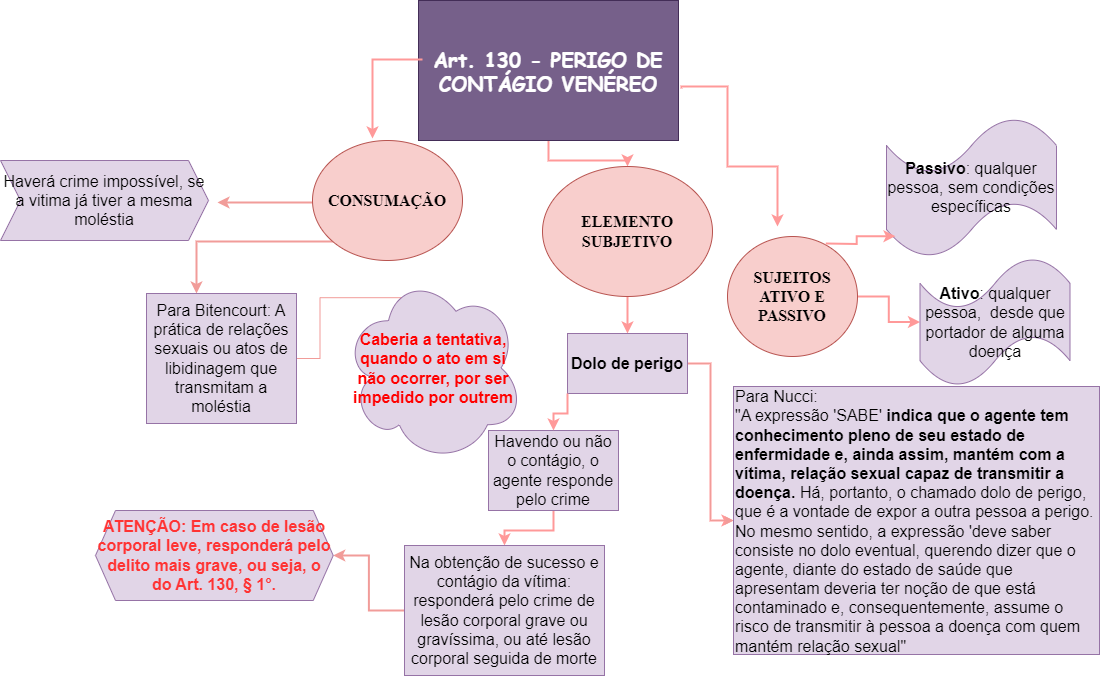

The diagram above was exported from draw.io. Its source (the exported page's mxGraphModel, read from the mxfile embedded in the PNG):
<mxGraphModel dx="1834" dy="751" grid="0" gridSize="10" guides="1" tooltips="1" connect="1" arrows="1" fold="1" page="0" pageScale="1" pageWidth="827" pageHeight="1169" math="0" shadow="0">
  <root>
    <mxCell id="0" />
    <mxCell id="1" parent="0" />
    <mxCell id="q0mfZpQVglZH_S5UrTED-1" value="" style="edgeStyle=orthogonalEdgeStyle;rounded=0;orthogonalLoop=1;jettySize=auto;html=1;strokeColor=#FF9999;fontColor=#FEFAE0;fillColor=#BC6C25;strokeWidth=2;" parent="1" source="q0mfZpQVglZH_S5UrTED-2" target="q0mfZpQVglZH_S5UrTED-15" edge="1">
      <mxGeometry relative="1" as="geometry" />
    </mxCell>
    <mxCell id="q0mfZpQVglZH_S5UrTED-2" value="&lt;font style=&quot;font-size: 20px;&quot;&gt;&lt;b style=&quot;font-size: 20px;&quot;&gt;Art. 130 - PERIGO DE CONTÁGIO VENÉREO&lt;/b&gt;&lt;/font&gt;" style="rounded=0;whiteSpace=wrap;html=1;fillColor=#76608a;labelBackgroundColor=none;fontSize=20;fontFamily=Comic Sans MS;fontColor=#ffffff;strokeColor=#432D57;" parent="1" vertex="1">
      <mxGeometry x="112" y="237" width="260" height="140" as="geometry" />
    </mxCell>
    <mxCell id="q0mfZpQVglZH_S5UrTED-9" value="" style="edgeStyle=orthogonalEdgeStyle;rounded=0;orthogonalLoop=1;jettySize=auto;html=1;strokeColor=#FF9999;fontSize=14;strokeWidth=2;" parent="1" edge="1">
      <mxGeometry relative="1" as="geometry">
        <mxPoint x="375" y="325" as="sourcePoint" />
        <mxPoint x="471" y="463" as="targetPoint" />
        <Array as="points">
          <mxPoint x="421" y="323" />
          <mxPoint x="421" y="403" />
          <mxPoint x="471" y="403" />
        </Array>
      </mxGeometry>
    </mxCell>
    <mxCell id="q0mfZpQVglZH_S5UrTED-11" value="" style="edgeStyle=orthogonalEdgeStyle;rounded=0;orthogonalLoop=1;jettySize=auto;html=1;strokeColor=#FF9999;fontColor=#FEFAE0;fillColor=#BC6C25;strokeWidth=2;fontSize=16;" parent="1" source="q0mfZpQVglZH_S5UrTED-12" target="q0mfZpQVglZH_S5UrTED-13" edge="1">
      <mxGeometry relative="1" as="geometry" />
    </mxCell>
    <mxCell id="q0mfZpQVglZH_S5UrTED-12" value="SUJEITOS ATIVO E PASSIVO" style="ellipse;whiteSpace=wrap;html=1;strokeColor=#b85450;fillColor=#f8cecc;fontStyle=1;fontFamily=Times New Roman;fontSize=16;" parent="1" vertex="1">
      <mxGeometry x="421" y="473" width="130" height="120" as="geometry" />
    </mxCell>
    <mxCell id="q0mfZpQVglZH_S5UrTED-13" value="&lt;b&gt;Ativo&lt;/b&gt;: qualquer pessoa,&amp;nbsp; desde que portador de alguma doença" style="shape=tape;whiteSpace=wrap;html=1;strokeColor=#9673a6;fillColor=#e1d5e7;fontSize=16;" parent="1" vertex="1">
      <mxGeometry x="613.5" y="494" width="150" height="129" as="geometry" />
    </mxCell>
    <mxCell id="q0mfZpQVglZH_S5UrTED-14" value="" style="edgeStyle=orthogonalEdgeStyle;rounded=0;orthogonalLoop=1;jettySize=auto;html=1;strokeColor=#FF9999;fontColor=#FEFAE0;fillColor=#BC6C25;strokeWidth=2;fontSize=16;" parent="1" source="q0mfZpQVglZH_S5UrTED-15" target="q0mfZpQVglZH_S5UrTED-18" edge="1">
      <mxGeometry relative="1" as="geometry" />
    </mxCell>
    <mxCell id="q0mfZpQVglZH_S5UrTED-15" value="ELEMENTO SUBJETIVO" style="ellipse;whiteSpace=wrap;html=1;strokeColor=#b85450;fillColor=#f8cecc;fontSize=16;fontStyle=1;fontFamily=Times New Roman;" parent="1" vertex="1">
      <mxGeometry x="236" y="403" width="170" height="130" as="geometry" />
    </mxCell>
    <mxCell id="q0mfZpQVglZH_S5UrTED-16" value="" style="edgeStyle=orthogonalEdgeStyle;rounded=0;orthogonalLoop=1;jettySize=auto;html=1;strokeColor=#FF9999;fontColor=#FEFAE0;fillColor=#BC6C25;strokeWidth=2;fontSize=16;" parent="1" source="q0mfZpQVglZH_S5UrTED-18" target="q0mfZpQVglZH_S5UrTED-19" edge="1">
      <mxGeometry relative="1" as="geometry" />
    </mxCell>
    <mxCell id="q0mfZpQVglZH_S5UrTED-17" value="" style="edgeStyle=orthogonalEdgeStyle;rounded=0;orthogonalLoop=1;jettySize=auto;html=1;strokeColor=#F19C99;fontFamily=Helvetica;fontSize=16;fontColor=default;fillColor=#BC6C25;" parent="1" source="q0mfZpQVglZH_S5UrTED-18" target="q0mfZpQVglZH_S5UrTED-19" edge="1">
      <mxGeometry relative="1" as="geometry" />
    </mxCell>
    <mxCell id="q0mfZpQVglZH_S5UrTED-18" value="Dolo de perigo" style="whiteSpace=wrap;html=1;fontSize=16;fontFamily=Helvetica;fillColor=#e1d5e7;strokeColor=#9673a6;fontStyle=1;" parent="1" vertex="1">
      <mxGeometry x="261" y="570" width="120" height="60" as="geometry" />
    </mxCell>
    <mxCell id="q0mfZpQVglZH_S5UrTED-19" value="Para Nucci:&amp;nbsp;&lt;br style=&quot;border-color: var(--border-color); font-size: 16px;&quot;&gt;&lt;span style=&quot;font-size: 16px;&quot;&gt;&quot;A expressão 'SABE' &lt;b style=&quot;font-size: 16px;&quot;&gt;indica que o agente tem conhecimento pleno de seu estado de enfermidade e, ainda assim, mantém com a vítima, relação sexual capaz de transmitir a doença.&lt;/b&gt; Há, portanto, o chamado dolo de perigo, que é a vontade de expor a outra pessoa a perigo. No mesmo sentido, a expressão 'deve saber consiste no dolo eventual, querendo dizer que o agente, diante do estado de saúde que apresentam deveria ter noção de que está contaminado e, consequentemente, assume o risco de transmitir à pessoa a doença com quem mantém relação sexual&quot;&lt;/span&gt;" style="text;html=1;strokeColor=#9673a6;fillColor=#e1d5e7;align=left;verticalAlign=middle;whiteSpace=wrap;rounded=0;fontSize=16;spacingTop=1;" parent="1" vertex="1">
      <mxGeometry x="427" y="623" width="366" height="268" as="geometry" />
    </mxCell>
    <mxCell id="q0mfZpQVglZH_S5UrTED-20" value="" style="edgeStyle=orthogonalEdgeStyle;rounded=0;orthogonalLoop=1;jettySize=auto;html=1;strokeColor=#FF9999;fontFamily=Helvetica;fontSize=12;fontColor=default;fillColor=#BC6C25;strokeWidth=2;" parent="1" source="q0mfZpQVglZH_S5UrTED-21" target="q0mfZpQVglZH_S5UrTED-23" edge="1">
      <mxGeometry relative="1" as="geometry" />
    </mxCell>
    <mxCell id="q0mfZpQVglZH_S5UrTED-21" value="Havendo ou não o contágio, o agente responde pelo crime" style="whiteSpace=wrap;html=1;strokeColor=#9673a6;align=center;verticalAlign=middle;fontFamily=Helvetica;fontSize=16;fontColor=default;fillColor=#e1d5e7;gradientColor=none;" parent="1" vertex="1">
      <mxGeometry x="182" y="667" width="130" height="80" as="geometry" />
    </mxCell>
    <mxCell id="DJShF73CBYNpAolg6Zyu-4" value="" style="edgeStyle=orthogonalEdgeStyle;rounded=0;orthogonalLoop=1;jettySize=auto;html=1;strokeColor=#F19C99;strokeWidth=2;" edge="1" parent="1" source="q0mfZpQVglZH_S5UrTED-23" target="q0mfZpQVglZH_S5UrTED-24">
      <mxGeometry relative="1" as="geometry" />
    </mxCell>
    <mxCell id="q0mfZpQVglZH_S5UrTED-23" value="Na obtenção de sucesso e contágio da vítima: responderá pelo crime de lesão corporal grave ou gravíssima, ou até lesão corporal seguida de morte" style="whiteSpace=wrap;html=1;strokeColor=#9673a6;align=center;verticalAlign=middle;fontFamily=Helvetica;fontSize=16;fontColor=default;fillColor=#e1d5e7;gradientColor=none;" parent="1" vertex="1">
      <mxGeometry x="98" y="782" width="200" height="130" as="geometry" />
    </mxCell>
    <mxCell id="q0mfZpQVglZH_S5UrTED-24" value="&lt;b&gt;ATENÇÃO: Em caso de lesão corporal leve, responderá pelo delito mais grave, ou seja, o do Art. 130, § 1°.&lt;/b&gt;" style="shape=hexagon;perimeter=hexagonPerimeter2;whiteSpace=wrap;html=1;fixedSize=1;strokeColor=#9673a6;align=center;verticalAlign=middle;fontFamily=Helvetica;fontSize=16;fontColor=#FF3333;fillColor=#e1d5e7;gradientColor=none;" parent="1" vertex="1">
      <mxGeometry x="-211" y="747" width="237.75" height="90" as="geometry" />
    </mxCell>
    <mxCell id="yJl04hNMYZsMIt9yBhK--4" value="" style="edgeStyle=orthogonalEdgeStyle;rounded=0;orthogonalLoop=1;jettySize=auto;html=1;strokeWidth=2;fillColor=#f8cecc;strokeColor=#F19C99;exitX=0.22;exitY=0.915;exitDx=0;exitDy=0;exitPerimeter=0;" parent="1" source="yJl04hNMYZsMIt9yBhK--6" edge="1" target="yJl04hNMYZsMIt9yBhK--8">
      <mxGeometry relative="1" as="geometry">
        <mxPoint x="24" y="512" as="sourcePoint" />
        <mxPoint x="-111" y="520" as="targetPoint" />
        <Array as="points">
          <mxPoint x="39" y="478" />
          <mxPoint x="-110" y="478" />
        </Array>
      </mxGeometry>
    </mxCell>
    <mxCell id="yJl04hNMYZsMIt9yBhK--5" value="" style="edgeStyle=orthogonalEdgeStyle;rounded=0;orthogonalLoop=1;jettySize=auto;html=1;strokeWidth=2;strokeColor=#F19C99;" parent="1" edge="1">
      <mxGeometry relative="1" as="geometry">
        <mxPoint x="6" y="439" as="sourcePoint" />
        <mxPoint x="-89" y="439" as="targetPoint" />
      </mxGeometry>
    </mxCell>
    <mxCell id="yJl04hNMYZsMIt9yBhK--6" value="CONSUMAÇÃO" style="ellipse;whiteSpace=wrap;html=1;strokeColor=#b85450;align=center;verticalAlign=middle;fontFamily=Times New Roman;fontSize=16;fillColor=#f8cecc;fontStyle=1" parent="1" vertex="1">
      <mxGeometry x="6" y="377" width="150" height="120" as="geometry" />
    </mxCell>
    <mxCell id="yJl04hNMYZsMIt9yBhK--7" value="" style="edgeStyle=orthogonalEdgeStyle;rounded=0;orthogonalLoop=1;jettySize=auto;html=1;entryX=0.512;entryY=0.128;entryDx=0;entryDy=0;entryPerimeter=0;fillColor=#f8cecc;strokeColor=#F19C99;" parent="1" source="yJl04hNMYZsMIt9yBhK--8" target="yJl04hNMYZsMIt9yBhK--9" edge="1">
      <mxGeometry relative="1" as="geometry" />
    </mxCell>
    <mxCell id="yJl04hNMYZsMIt9yBhK--8" value="&lt;span style=&quot;font-weight: normal;&quot;&gt;&lt;font face=&quot;Helvetica&quot;&gt;Para Bitencourt: A prática de relações sexuais ou atos de libidinagem que transmitam a moléstia&lt;/font&gt;&lt;/span&gt;" style="whiteSpace=wrap;html=1;fontSize=16;fontFamily=Times New Roman;fillColor=#e1d5e7;strokeColor=#9673a6;fontStyle=1;" parent="1" vertex="1">
      <mxGeometry x="-160" y="530" width="150" height="130" as="geometry" />
    </mxCell>
    <mxCell id="yJl04hNMYZsMIt9yBhK--9" value="&lt;font color=&quot;#ff0000&quot; style=&quot;&quot; face=&quot;Helvetica&quot;&gt;Caberia a tentativa, quando o ato em si não ocorrer, por ser impedido por outrem&lt;/font&gt;" style="ellipse;shape=cloud;whiteSpace=wrap;html=1;fontSize=16;fontFamily=Times New Roman;fillColor=#e1d5e7;strokeColor=#9673a6;fontStyle=1;" parent="1" vertex="1">
      <mxGeometry x="37" y="510" width="180" height="189" as="geometry" />
    </mxCell>
    <mxCell id="yJl04hNMYZsMIt9yBhK--10" value="&lt;span style=&quot;font-weight: normal;&quot;&gt;&lt;font face=&quot;Helvetica&quot;&gt;Haverá crime impossível, se a vitima já tiver a mesma moléstia&lt;/font&gt;&lt;/span&gt;" style="shape=step;perimeter=stepPerimeter;whiteSpace=wrap;html=1;fixedSize=1;fontSize=16;fontFamily=Times New Roman;fillColor=#e1d5e7;strokeColor=#9673a6;fontStyle=1;" parent="1" vertex="1">
      <mxGeometry x="-306" y="397" width="208" height="80" as="geometry" />
    </mxCell>
    <mxCell id="yJl04hNMYZsMIt9yBhK--11" value="" style="endArrow=classic;html=1;rounded=0;strokeColor=#FF9999;fontFamily=Helvetica;fontSize=16;fontColor=default;fillColor=#BC6C25;entryX=0.577;entryY=-0.012;entryDx=0;entryDy=0;entryPerimeter=0;strokeWidth=2;" parent="1" edge="1">
      <mxGeometry width="50" height="50" relative="1" as="geometry">
        <mxPoint x="116" y="296" as="sourcePoint" />
        <mxPoint x="66" y="375" as="targetPoint" />
        <Array as="points">
          <mxPoint x="66" y="296" />
        </Array>
      </mxGeometry>
    </mxCell>
    <mxCell id="gOaABjXA-06gf97CTNNN-1" value="" style="edgeStyle=orthogonalEdgeStyle;rounded=0;orthogonalLoop=1;jettySize=auto;html=1;strokeColor=#FF9999;fontColor=#FEFAE0;fillColor=#BC6C25;strokeWidth=2;fontSize=16;exitX=0;exitY=1;exitDx=0;exitDy=0;" edge="1" parent="1" source="q0mfZpQVglZH_S5UrTED-18" target="q0mfZpQVglZH_S5UrTED-21">
      <mxGeometry relative="1" as="geometry">
        <mxPoint x="264" y="663" as="sourcePoint" />
        <mxPoint x="258" y="716" as="targetPoint" />
      </mxGeometry>
    </mxCell>
    <mxCell id="DJShF73CBYNpAolg6Zyu-1" value="&lt;font style=&quot;font-size: 16px;&quot;&gt;&lt;b&gt;Passivo&lt;/b&gt;: qualquer pessoa, sem condições específicas&lt;/font&gt;" style="shape=tape;whiteSpace=wrap;html=1;strokeColor=#9673a6;fillColor=#e1d5e7;" vertex="1" parent="1">
      <mxGeometry x="580" y="354" width="170" height="140" as="geometry" />
    </mxCell>
    <mxCell id="DJShF73CBYNpAolg6Zyu-2" value="" style="edgeStyle=orthogonalEdgeStyle;rounded=0;orthogonalLoop=1;jettySize=auto;html=1;strokeColor=#FF9999;fontColor=#FEFAE0;fillColor=#BC6C25;strokeWidth=2;fontSize=16;entryX=0.053;entryY=0.848;entryDx=0;entryDy=0;entryPerimeter=0;" edge="1" parent="1" target="DJShF73CBYNpAolg6Zyu-1">
      <mxGeometry relative="1" as="geometry">
        <mxPoint x="519.25" y="480" as="sourcePoint" />
        <mxPoint x="582" y="433" as="targetPoint" />
      </mxGeometry>
    </mxCell>
  </root>
</mxGraphModel>